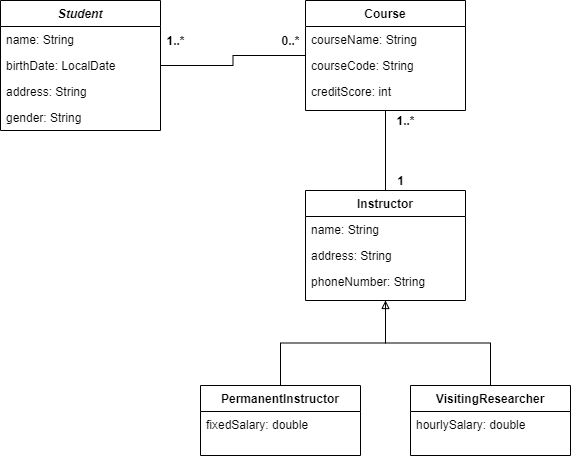

The diagram above was exported from draw.io. Its source (the exported page's mxGraphModel, read from the mxfile embedded in the PNG):
<mxGraphModel dx="1035" dy="583" grid="1" gridSize="10" guides="1" tooltips="1" connect="1" arrows="1" fold="1" page="1" pageScale="1" pageWidth="827" pageHeight="1169" math="0" shadow="0">
  <root>
    <mxCell id="WIyWlLk6GJQsqaUBKTNV-0" />
    <mxCell id="WIyWlLk6GJQsqaUBKTNV-1" parent="WIyWlLk6GJQsqaUBKTNV-0" />
    <mxCell id="zkfFHV4jXpPFQw0GAbJ--0" value="Student" style="swimlane;fontStyle=3;align=center;verticalAlign=top;childLayout=stackLayout;horizontal=1;startSize=26;horizontalStack=0;resizeParent=1;resizeLast=0;collapsible=1;marginBottom=0;rounded=0;shadow=0;strokeWidth=1;" parent="WIyWlLk6GJQsqaUBKTNV-1" vertex="1">
      <mxGeometry x="75" y="150" width="160" height="130" as="geometry">
        <mxRectangle x="230" y="140" width="160" height="26" as="alternateBounds" />
      </mxGeometry>
    </mxCell>
    <mxCell id="zkfFHV4jXpPFQw0GAbJ--1" value="name: String" style="text;align=left;verticalAlign=top;spacingLeft=4;spacingRight=4;overflow=hidden;rotatable=0;points=[[0,0.5],[1,0.5]];portConstraint=eastwest;" parent="zkfFHV4jXpPFQw0GAbJ--0" vertex="1">
      <mxGeometry y="26" width="160" height="26" as="geometry" />
    </mxCell>
    <mxCell id="zkfFHV4jXpPFQw0GAbJ--2" value="birthDate: LocalDate" style="text;align=left;verticalAlign=top;spacingLeft=4;spacingRight=4;overflow=hidden;rotatable=0;points=[[0,0.5],[1,0.5]];portConstraint=eastwest;rounded=0;shadow=0;html=0;" parent="zkfFHV4jXpPFQw0GAbJ--0" vertex="1">
      <mxGeometry y="52" width="160" height="26" as="geometry" />
    </mxCell>
    <mxCell id="zkfFHV4jXpPFQw0GAbJ--3" value="address: String" style="text;align=left;verticalAlign=top;spacingLeft=4;spacingRight=4;overflow=hidden;rotatable=0;points=[[0,0.5],[1,0.5]];portConstraint=eastwest;rounded=0;shadow=0;html=0;" parent="zkfFHV4jXpPFQw0GAbJ--0" vertex="1">
      <mxGeometry y="78" width="160" height="26" as="geometry" />
    </mxCell>
    <mxCell id="b1Q61DqVoTj5aW5Bwbe5-1" value="gender: String" style="text;align=left;verticalAlign=top;spacingLeft=4;spacingRight=4;overflow=hidden;rotatable=0;points=[[0,0.5],[1,0.5]];portConstraint=eastwest;rounded=0;shadow=0;html=0;" parent="zkfFHV4jXpPFQw0GAbJ--0" vertex="1">
      <mxGeometry y="104" width="160" height="26" as="geometry" />
    </mxCell>
    <mxCell id="wr8zJ4AsO03wFdvvGcW_-2" style="edgeStyle=orthogonalEdgeStyle;rounded=0;orthogonalLoop=1;jettySize=auto;html=1;entryX=0.5;entryY=1;entryDx=0;entryDy=0;endArrow=none;endFill=0;" edge="1" parent="WIyWlLk6GJQsqaUBKTNV-1" source="zkfFHV4jXpPFQw0GAbJ--6" target="zkfFHV4jXpPFQw0GAbJ--17">
      <mxGeometry relative="1" as="geometry" />
    </mxCell>
    <mxCell id="zkfFHV4jXpPFQw0GAbJ--6" value="Instructor" style="swimlane;fontStyle=1;align=center;verticalAlign=top;childLayout=stackLayout;horizontal=1;startSize=26;horizontalStack=0;resizeParent=1;resizeLast=0;collapsible=1;marginBottom=0;rounded=0;shadow=0;strokeWidth=1;" parent="WIyWlLk6GJQsqaUBKTNV-1" vertex="1">
      <mxGeometry x="380" y="340" width="160" height="110" as="geometry">
        <mxRectangle x="130" y="380" width="160" height="26" as="alternateBounds" />
      </mxGeometry>
    </mxCell>
    <mxCell id="zkfFHV4jXpPFQw0GAbJ--7" value="name: String" style="text;align=left;verticalAlign=top;spacingLeft=4;spacingRight=4;overflow=hidden;rotatable=0;points=[[0,0.5],[1,0.5]];portConstraint=eastwest;" parent="zkfFHV4jXpPFQw0GAbJ--6" vertex="1">
      <mxGeometry y="26" width="160" height="26" as="geometry" />
    </mxCell>
    <mxCell id="zkfFHV4jXpPFQw0GAbJ--8" value="address: String" style="text;align=left;verticalAlign=top;spacingLeft=4;spacingRight=4;overflow=hidden;rotatable=0;points=[[0,0.5],[1,0.5]];portConstraint=eastwest;rounded=0;shadow=0;html=0;" parent="zkfFHV4jXpPFQw0GAbJ--6" vertex="1">
      <mxGeometry y="52" width="160" height="26" as="geometry" />
    </mxCell>
    <mxCell id="zkfFHV4jXpPFQw0GAbJ--10" value="phoneNumber: String" style="text;align=left;verticalAlign=top;spacingLeft=4;spacingRight=4;overflow=hidden;rotatable=0;points=[[0,0.5],[1,0.5]];portConstraint=eastwest;fontStyle=0" parent="zkfFHV4jXpPFQw0GAbJ--6" vertex="1">
      <mxGeometry y="78" width="160" height="26" as="geometry" />
    </mxCell>
    <mxCell id="wr8zJ4AsO03wFdvvGcW_-4" style="edgeStyle=orthogonalEdgeStyle;rounded=0;orthogonalLoop=1;jettySize=auto;html=1;entryX=0.5;entryY=1;entryDx=0;entryDy=0;endArrow=none;endFill=0;" edge="1" parent="WIyWlLk6GJQsqaUBKTNV-1" source="zkfFHV4jXpPFQw0GAbJ--13" target="zkfFHV4jXpPFQw0GAbJ--6">
      <mxGeometry relative="1" as="geometry" />
    </mxCell>
    <mxCell id="zkfFHV4jXpPFQw0GAbJ--13" value="VisitingResearcher" style="swimlane;fontStyle=1;align=center;verticalAlign=top;childLayout=stackLayout;horizontal=1;startSize=26;horizontalStack=0;resizeParent=1;resizeLast=0;collapsible=1;marginBottom=0;rounded=0;shadow=0;strokeWidth=1;" parent="WIyWlLk6GJQsqaUBKTNV-1" vertex="1">
      <mxGeometry x="485" y="535" width="160" height="70" as="geometry">
        <mxRectangle x="340" y="380" width="170" height="26" as="alternateBounds" />
      </mxGeometry>
    </mxCell>
    <mxCell id="zkfFHV4jXpPFQw0GAbJ--14" value="hourlySalary: double" style="text;align=left;verticalAlign=top;spacingLeft=4;spacingRight=4;overflow=hidden;rotatable=0;points=[[0,0.5],[1,0.5]];portConstraint=eastwest;" parent="zkfFHV4jXpPFQw0GAbJ--13" vertex="1">
      <mxGeometry y="26" width="160" height="26" as="geometry" />
    </mxCell>
    <mxCell id="wr8zJ4AsO03wFdvvGcW_-1" style="edgeStyle=orthogonalEdgeStyle;rounded=0;orthogonalLoop=1;jettySize=auto;html=1;entryX=1;entryY=0.5;entryDx=0;entryDy=0;endArrow=none;endFill=0;" edge="1" parent="WIyWlLk6GJQsqaUBKTNV-1" source="zkfFHV4jXpPFQw0GAbJ--17" target="zkfFHV4jXpPFQw0GAbJ--2">
      <mxGeometry relative="1" as="geometry" />
    </mxCell>
    <mxCell id="zkfFHV4jXpPFQw0GAbJ--17" value="Course" style="swimlane;fontStyle=1;align=center;verticalAlign=top;childLayout=stackLayout;horizontal=1;startSize=26;horizontalStack=0;resizeParent=1;resizeLast=0;collapsible=1;marginBottom=0;rounded=0;shadow=0;strokeWidth=1;" parent="WIyWlLk6GJQsqaUBKTNV-1" vertex="1">
      <mxGeometry x="380" y="150" width="160" height="110" as="geometry">
        <mxRectangle x="550" y="140" width="160" height="26" as="alternateBounds" />
      </mxGeometry>
    </mxCell>
    <mxCell id="zkfFHV4jXpPFQw0GAbJ--18" value="courseName: String" style="text;align=left;verticalAlign=top;spacingLeft=4;spacingRight=4;overflow=hidden;rotatable=0;points=[[0,0.5],[1,0.5]];portConstraint=eastwest;" parent="zkfFHV4jXpPFQw0GAbJ--17" vertex="1">
      <mxGeometry y="26" width="160" height="26" as="geometry" />
    </mxCell>
    <mxCell id="zkfFHV4jXpPFQw0GAbJ--19" value="courseCode: String" style="text;align=left;verticalAlign=top;spacingLeft=4;spacingRight=4;overflow=hidden;rotatable=0;points=[[0,0.5],[1,0.5]];portConstraint=eastwest;rounded=0;shadow=0;html=0;" parent="zkfFHV4jXpPFQw0GAbJ--17" vertex="1">
      <mxGeometry y="52" width="160" height="26" as="geometry" />
    </mxCell>
    <mxCell id="zkfFHV4jXpPFQw0GAbJ--20" value="creditScore: int" style="text;align=left;verticalAlign=top;spacingLeft=4;spacingRight=4;overflow=hidden;rotatable=0;points=[[0,0.5],[1,0.5]];portConstraint=eastwest;rounded=0;shadow=0;html=0;" parent="zkfFHV4jXpPFQw0GAbJ--17" vertex="1">
      <mxGeometry y="78" width="160" height="26" as="geometry" />
    </mxCell>
    <mxCell id="wr8zJ4AsO03wFdvvGcW_-3" style="edgeStyle=orthogonalEdgeStyle;rounded=0;orthogonalLoop=1;jettySize=auto;html=1;entryX=0.5;entryY=1;entryDx=0;entryDy=0;endArrow=block;endFill=0;" edge="1" parent="WIyWlLk6GJQsqaUBKTNV-1" source="b1Q61DqVoTj5aW5Bwbe5-3" target="zkfFHV4jXpPFQw0GAbJ--6">
      <mxGeometry relative="1" as="geometry" />
    </mxCell>
    <mxCell id="b1Q61DqVoTj5aW5Bwbe5-3" value="PermanentInstructor" style="swimlane;fontStyle=1;align=center;verticalAlign=top;childLayout=stackLayout;horizontal=1;startSize=26;horizontalStack=0;resizeParent=1;resizeLast=0;collapsible=1;marginBottom=0;rounded=0;shadow=0;strokeWidth=1;" parent="WIyWlLk6GJQsqaUBKTNV-1" vertex="1">
      <mxGeometry x="275" y="535" width="160" height="70" as="geometry">
        <mxRectangle x="340" y="380" width="170" height="26" as="alternateBounds" />
      </mxGeometry>
    </mxCell>
    <mxCell id="b1Q61DqVoTj5aW5Bwbe5-4" value="fixedSalary: double" style="text;align=left;verticalAlign=top;spacingLeft=4;spacingRight=4;overflow=hidden;rotatable=0;points=[[0,0.5],[1,0.5]];portConstraint=eastwest;" parent="b1Q61DqVoTj5aW5Bwbe5-3" vertex="1">
      <mxGeometry y="26" width="160" height="26" as="geometry" />
    </mxCell>
    <mxCell id="wr8zJ4AsO03wFdvvGcW_-5" value="1..*" style="text;html=1;align=center;verticalAlign=middle;resizable=0;points=[];autosize=1;strokeColor=none;fontStyle=1" vertex="1" parent="WIyWlLk6GJQsqaUBKTNV-1">
      <mxGeometry x="235" y="180" width="30" height="20" as="geometry" />
    </mxCell>
    <mxCell id="wr8zJ4AsO03wFdvvGcW_-6" value="0..*" style="text;html=1;align=center;verticalAlign=middle;resizable=0;points=[];autosize=1;strokeColor=none;fontStyle=1" vertex="1" parent="WIyWlLk6GJQsqaUBKTNV-1">
      <mxGeometry x="350" y="180" width="30" height="20" as="geometry" />
    </mxCell>
    <mxCell id="wr8zJ4AsO03wFdvvGcW_-7" value="&lt;b&gt;1..*&lt;/b&gt;" style="text;html=1;align=center;verticalAlign=middle;resizable=0;points=[];autosize=1;strokeColor=none;" vertex="1" parent="WIyWlLk6GJQsqaUBKTNV-1">
      <mxGeometry x="465" y="260" width="30" height="20" as="geometry" />
    </mxCell>
    <mxCell id="wr8zJ4AsO03wFdvvGcW_-8" value="&lt;b&gt;1&lt;/b&gt;" style="text;html=1;align=center;verticalAlign=middle;resizable=0;points=[];autosize=1;strokeColor=none;" vertex="1" parent="WIyWlLk6GJQsqaUBKTNV-1">
      <mxGeometry x="465" y="320" width="20" height="20" as="geometry" />
    </mxCell>
  </root>
</mxGraphModel>